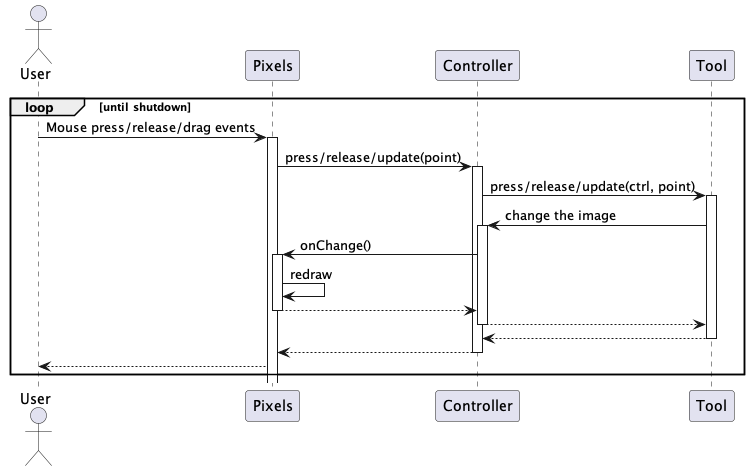

The diagram above was rendered by PlantUML. Its source (embedded in the PNG):
@startuml

actor User
participant Pixels
participant Controller
participant Tool

loop until shutdown
    User -> Pixels: Mouse press/release/drag events
    activate Pixels
    Pixels -> Controller: press/release/update(point)
    activate Controller
    Controller -> Tool: press/release/update(ctrl, point)
    activate Tool
    Tool -> Controller: change the image
    activate Controller
    Controller -> Pixels: onChange()
    activate Pixels
    Pixels -> Pixels: redraw
    Pixels --> Controller
    deactivate Pixels
    Tool <-- Controller
    deactivate Controller
    Tool --> Controller
    deactivate Tool
    Controller --> Pixels
    deactivate Controller
    Pixels --> User
end loop

@enduml